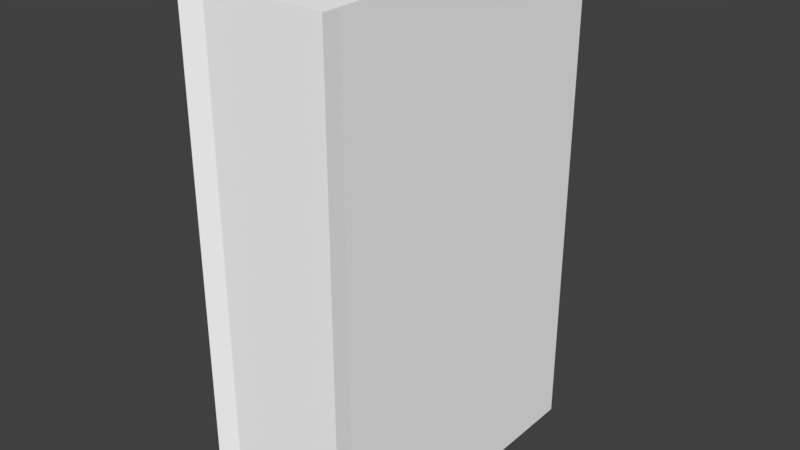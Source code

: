 # Source: book4.blend  (saved by Blender 2.79.0; exported with 4.5.12 LTS)
import bpy
from mathutils import Matrix  # noqa: F401  (used for matrix-valued properties, if any)

bpy.ops.wm.read_factory_settings(use_empty=True)
scene = bpy.context.scene
scene.name = 'Scene'

# ---- collections
col_collection_1 = bpy.data.collections.new('Collection 1'); scene.collection.children.link(col_collection_1)

# ---- materials (node trees are filled in below, after node groups)
mat_mainmaterial = bpy.data.materials.new('MainMaterial')
mat_mainmaterial.alpha_threshold = 0.0
mat_mainmaterial.use_transparent_shadow = False
mat_mainmaterial.diffuse_color = (1.0, 1.0, 1.0, 1.0)
mat_mainmaterial.roughness = 0.5

# ---- material node trees

# ---- world
world_world = bpy.data.worlds.new('World'); scene.world = world_world
world_world.color = (0.05088, 0.05088, 0.05088)
world_world.use_sun_shadow = False
world_world.sun_shadow_jitter_overblur = 0.0
world_world.cycles.sampling_method = 'MANUAL'

# ---- meshes
me_cube_023 = bpy.data.meshes.new('Cube.023')
me_cube_023.from_pydata([(-0.08818, -0.2661, 0.1694), (-0.08818, 0.2646, 0.1694), (-0.08818, -0.2661, -0.1613), (-0.08818, 0.2646, -0.1613), (0.08816, -0.2661, 0.1694), (0.08816, 0.2646, 0.1694), (0.08816, -0.2661, -0.1613), (0.08816, 0.2646, -0.1613), (-0.06835, 0.2646, -0.1665), (0.06833, 0.2646, -0.1665), (0.06833, -0.2661, -0.1665), (-0.06835, -0.2661, -0.1665), (0.0651, 0.2575, 0.1629), (-0.06512, 0.2575, 0.1629), (-0.06512, -0.2482, 0.1629), (0.0651, -0.2482, 0.1629), (-6.52e-06, 0.2646, -0.1746), (-6.52e-06, -0.2661, -0.1746), (0.0651, 0.2575, -0.1445), (-0.06512, 0.2575, -0.1445), (-6.528e-06, 0.2575, -0.1485)], [], [(1, 3, 2, 0), (9, 7, 6, 10), (7, 5, 4, 6), (13, 1, 0, 14), (15, 10, 6, 4), (13, 19, 8, 3, 1), (5, 7, 9, 18, 12), (18, 9, 16, 8, 19, 20), (0, 2, 11, 14), (14, 11, 17, 10, 15), (5, 12, 15, 4), (12, 13, 14, 15), (3, 8, 11, 2), (16, 9, 10, 17), (8, 16, 17, 11), (12, 18, 20, 19, 13)])
me_cube_023.polygons.foreach_set('use_smooth', [True] * 16)
_k = set([(0, 1), (0, 2), (0, 14), (1, 3), (1, 13), (2, 3), (2, 11), (3, 8), (4, 5), (4, 6), (4, 15), (5, 7), (5, 12), (6, 7), (6, 10), (7, 9), (8, 11), (8, 16), (8, 19), (9, 10), (9, 16), (9, 18), (10, 15), (10, 17), (11, 14), (11, 17), (12, 13), (12, 15), (12, 18), (13, 14), (13, 19), (14, 15), (16, 17), (18, 20), (19, 20)])
me_cube_023.attributes.new('sharp_edge', 'BOOLEAN', 'EDGE').data.foreach_set('value', [ (min(e.vertices), max(e.vertices)) in _k for e in me_cube_023.edges])
_uv = me_cube_023.uv_layers.new(name='UVMap')
_uv.uv.foreach_set('vector', [0.407, 0.782, 0.468, 0.782, 0.468, 0.843, 0.407, 0.843, 0.407, 0.782, 0.468, 0.782, 0.468, 0.843, 0.407, 0.843, 0.407, 0.782, 0.468, 0.782, 0.468, 0.843, 0.407, 0.843, 0.407, 0.782, 0.468, 0.782, 0.468, 0.843, 0.407, 0.843, 0.407, 0.782, 0.468, 0.782, 0.468, 0.843, 0.407, 0.843, 0.4375, 0.843, 0.4665, 0.8219, 0.4554, 0.7879, 0.4196, 0.7879, 0.4085, 0.8219, 0.4375, 0.843, 0.4665, 0.8219, 0.4554, 0.7879, 0.4196, 0.7879, 0.4085, 0.8219, 0.4375, 0.843, 0.4639, 0.8277, 0.4639, 0.7973, 0.4375, 0.782, 0.4111, 0.7973, 0.4111, 0.8277, 0.407, 0.782, 0.468, 0.782, 0.468, 0.843, 0.407, 0.843, 0.1836, 0.9719, 0.2126, 0.9508, 0.2015, 0.9168, 0.1657, 0.9168, 0.1546, 0.9508, 0.407, 0.782, 0.468, 0.782, 0.468, 0.843, 0.407, 0.843, 0.1533, 0.9111, 0.2139, 0.9111, 0.2139, 0.9717, 0.1533, 0.9717, 0.407, 0.782, 0.468, 0.782, 0.468, 0.843, 0.407, 0.843, 0.407, 0.782, 0.468, 0.782, 0.468, 0.843, 0.407, 0.843, 0.407, 0.782, 0.468, 0.782, 0.468, 0.843, 0.407, 0.843, 0.1836, 0.9719, 0.2126, 0.9508, 0.2015, 0.9168, 0.1657, 0.9168, 0.1546, 0.9508])
me_cube_023.materials.append(mat_mainmaterial)
me_cube_023.use_remesh_preserve_volume = False
me_cube_023.use_remesh_preserve_attributes = False
me_cube_023.use_mirror_vertex_groups = False
me_cube_023.update()
me_cube_023.normals_split_custom_set([tuple(v) for v in zip(*[iter([-1.0, 0.0, -2.929e-07, -1.0, 0.0, -2.929e-07, -1.0, 0.0, -2.929e-07, -1.0, 0.0, -2.929e-07, 0.2537, 2.702e-07, -0.9673, 0.2537, 2.702e-07, -0.9673, 0.2537, 2.702e-07, -0.9673, 0.2537, 2.702e-07, -0.9673, 1.0, 0.0, 2.929e-07, 1.0, 0.0, 2.929e-07, 1.0, 0.0, 2.929e-07, 1.0, 0.0, 2.929e-07, 0.2738, -2.764e-07, 0.9618, 0.2738, -2.764e-07, 0.9618, 0.2738, -2.764e-07, 0.9618, 0.2738, -2.764e-07, 0.9618, -0.3908, -0.9202, 0.02307, -0.3908, -0.9202, 0.02307, -0.3908, -0.9202, 0.02307, -0.3908, -0.9202, 0.02307, 0.2909, 0.9567, 0.008966, 0.2909, 0.9567, 0.008966, 0.2909, 0.9567, 0.008966, 0.2909, 0.9567, 0.008966, 0.2909, 0.9567, 0.008966, -0.2909, 0.9567, 0.008966, -0.2909, 0.9567, 0.008966, -0.2909, 0.9567, 0.008966, -0.2909, 0.9567, 0.008966, -0.2909, 0.9567, 0.008966, -1.04e-07, 0.9586, 0.2847, -1.04e-07, 0.9586, 0.2847, -1.04e-07, 0.9586, 0.2847, -1.04e-07, 0.9586, 0.2847, -1.04e-07, 0.9586, 0.2847, -1.04e-07, 0.9586, 0.2847, 0.3908, -0.9202, 0.02307, 0.3908, -0.9202, 0.02307, 0.3908, -0.9202, 0.02307, 0.3908, -0.9202, 0.02307, -2.392e-08, -0.9986, 0.05366, -2.392e-08, -0.9986, 0.05366, -2.392e-08, -0.9986, 0.05366, -2.392e-08, -0.9986, 0.05366, -2.392e-08, -0.9986, 0.05366, -0.2738, -2.764e-07, 0.9618, -0.2738, -2.764e-07, 0.9618, -0.2738, -2.764e-07, 0.9618, -0.2738, -2.764e-07, 0.9618, -4.526e-07, -2.947e-07, 1.0, -4.526e-07, -2.947e-07, 1.0, -4.526e-07, -2.947e-07, 1.0, -4.526e-07, -2.947e-07, 1.0, -0.2537, 2.702e-07, -0.9673, -0.2537, 2.702e-07, -0.9673, -0.2537, 2.702e-07, -0.9673, -0.2537, 2.702e-07, -0.9673, 0.1178, 2.789e-07, -0.993, 0.1178, 2.789e-07, -0.993, 0.1178, 2.789e-07, -0.993, 0.1178, 2.789e-07, -0.993, -0.1178, 2.789e-07, -0.993, -0.1178, 2.789e-07, -0.993, -0.1178, 2.789e-07, -0.993, -0.1178, 2.789e-07, -0.993, -7.716e-14, 1.0, 2.015e-07, -7.716e-14, 1.0, 2.015e-07, -7.716e-14, 1.0, 2.015e-07, -7.716e-14, 1.0, 2.015e-07, -7.716e-14, 1.0, 2.015e-07])] * 3)])

# ---- objects
ob_book_4 = bpy.data.objects.new('Book.4', me_cube_023)

# ---- transforms, parenting, visibility, modifiers, constraints
ob_book_4.location = (0.0, 0.0, 0.0)
ob_book_4.rotation_euler = (1.571, 5.024e-15, -8.742e-08)
ob_book_4.scale = (0.5, 0.5, 0.5)
ob_book_4.color = (0.8, 0.8, 0.8, 1.0)
ob_book_4.lineart.crease_threshold = 0.0

# ---- collection membership
col_collection_1.objects.link(ob_book_4)

# ---- scene / render settings (as saved in the file)
scene.frame_start = 1; scene.frame_end = 250; scene.frame_set(1)
scene.render.engine = 'BLENDER_EEVEE_NEXT'
scene.render.resolution_percentage = 50
scene.render.dither_intensity = 0.0
scene.cycles.use_denoising = False
scene.cycles.samples = 128
scene.cycles.sampling_pattern = 'TABULATED_SOBOL'
scene.cycles.light_sampling_threshold = 0.0
scene.cycles.use_adaptive_sampling = False
scene.cycles.use_light_tree = False
scene.cycles.blur_glossy = 0.0
scene.cycles.sample_clamp_indirect = 0.0
scene.view_settings.view_transform = 'Standard'
bpy.context.view_layer.update()

# ---- added for rendering (the .blend has no active camera and no usable light): camera, sun
cam_auto = bpy.data.cameras.new('AutoCamera')
cam_auto.lens = 50.0
cam_auto.sensor_width = 36.0
cam_auto.clip_end = 1000.0
ob_auto_camera = bpy.data.objects.new('AutoCamera', cam_auto)
scene.collection.objects.link(ob_auto_camera)
ob_auto_camera.location = (0.303746, -0.363214, 0.242638)
ob_auto_camera.rotation_euler = (1.09748, -7.21219e-08, 0.694738)
scene.camera = ob_auto_camera
light_auto_sun = bpy.data.lights.new('AutoSun', 'SUN')
light_auto_sun.energy = 3.0
light_auto_sun.angle = 0.0523599
ob_auto_sun = bpy.data.objects.new('AutoSun', light_auto_sun)
scene.collection.objects.link(ob_auto_sun)
ob_auto_sun.rotation_euler = (0.872665, 0.174533, 0.523599)
bpy.context.view_layer.update()
